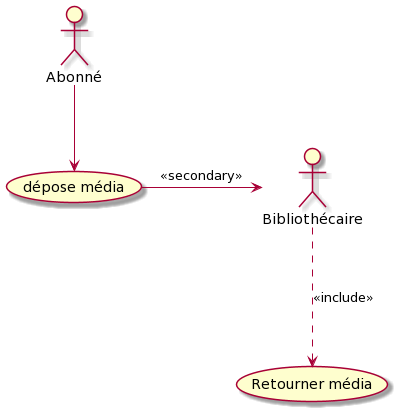

The diagram above was rendered by PlantUML. Its source (embedded in the PNG):
@startuml
!pragma teoz true


:Bibliothécaire: as biblio
(Retourner média) as (RetourM)
(dépose média)
:Abonné: as ab

ab--> (dépose média)
(dépose média) -> biblio : <<secondary>>
biblio ...> (RetourM) : <<include>>
@enduml